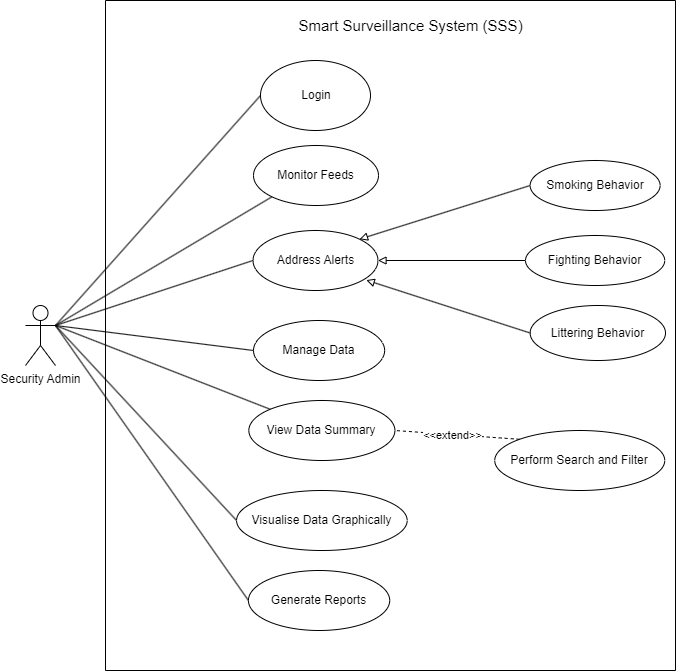

The diagram above was exported from draw.io. Its source (the exported page's mxGraphModel, read from the mxfile embedded in the PNG):
<mxGraphModel dx="1221" dy="823" grid="1" gridSize="10" guides="1" tooltips="1" connect="1" arrows="1" fold="1" page="1" pageScale="1" pageWidth="850" pageHeight="1100" math="0" shadow="0">
  <root>
    <mxCell id="0" />
    <mxCell id="1" parent="0" />
    <mxCell id="W3fN0GhLpMgSu0Gnzsw6-10" style="rounded=0;orthogonalLoop=1;jettySize=auto;html=1;entryX=0;entryY=0.5;entryDx=0;entryDy=0;endArrow=none;endFill=0;exitX=1;exitY=0.3333333333333333;exitDx=0;exitDy=0;exitPerimeter=0;" parent="1" source="W3fN0GhLpMgSu0Gnzsw6-1" target="W3fN0GhLpMgSu0Gnzsw6-6" edge="1">
      <mxGeometry relative="1" as="geometry" />
    </mxCell>
    <mxCell id="W3fN0GhLpMgSu0Gnzsw6-11" style="rounded=0;orthogonalLoop=1;jettySize=auto;html=1;exitX=1;exitY=0.3333333333333333;exitDx=0;exitDy=0;exitPerimeter=0;entryX=0;entryY=0.5;entryDx=0;entryDy=0;endArrow=none;endFill=0;" parent="1" source="W3fN0GhLpMgSu0Gnzsw6-1" target="W3fN0GhLpMgSu0Gnzsw6-8" edge="1">
      <mxGeometry relative="1" as="geometry" />
    </mxCell>
    <mxCell id="W3fN0GhLpMgSu0Gnzsw6-17" style="rounded=0;orthogonalLoop=1;jettySize=auto;html=1;exitX=1;exitY=0.3333333333333333;exitDx=0;exitDy=0;exitPerimeter=0;entryX=0;entryY=1;entryDx=0;entryDy=0;endArrow=none;endFill=0;" parent="1" source="W3fN0GhLpMgSu0Gnzsw6-1" target="W3fN0GhLpMgSu0Gnzsw6-13" edge="1">
      <mxGeometry relative="1" as="geometry" />
    </mxCell>
    <mxCell id="W3fN0GhLpMgSu0Gnzsw6-43" style="rounded=0;orthogonalLoop=1;jettySize=auto;html=1;exitX=1;exitY=0.3333333333333333;exitDx=0;exitDy=0;exitPerimeter=0;entryX=0;entryY=0.5;entryDx=0;entryDy=0;endArrow=none;endFill=0;" parent="1" source="W3fN0GhLpMgSu0Gnzsw6-1" target="W3fN0GhLpMgSu0Gnzsw6-24" edge="1">
      <mxGeometry relative="1" as="geometry" />
    </mxCell>
    <mxCell id="W3fN0GhLpMgSu0Gnzsw6-44" style="rounded=0;orthogonalLoop=1;jettySize=auto;html=1;exitX=1;exitY=0.3333333333333333;exitDx=0;exitDy=0;exitPerimeter=0;entryX=0;entryY=0.5;entryDx=0;entryDy=0;endArrow=none;endFill=0;" parent="1" source="W3fN0GhLpMgSu0Gnzsw6-1" target="W3fN0GhLpMgSu0Gnzsw6-26" edge="1">
      <mxGeometry relative="1" as="geometry" />
    </mxCell>
    <mxCell id="W3fN0GhLpMgSu0Gnzsw6-45" style="rounded=0;orthogonalLoop=1;jettySize=auto;html=1;exitX=1;exitY=0.3333333333333333;exitDx=0;exitDy=0;exitPerimeter=0;entryX=0;entryY=0;entryDx=0;entryDy=0;endArrow=none;endFill=0;" parent="1" source="W3fN0GhLpMgSu0Gnzsw6-1" target="W3fN0GhLpMgSu0Gnzsw6-28" edge="1">
      <mxGeometry relative="1" as="geometry" />
    </mxCell>
    <mxCell id="pA9NXz-NvRRUHkqVS-xk-3" style="rounded=0;orthogonalLoop=1;jettySize=auto;html=1;exitX=1;exitY=0.3333333333333333;exitDx=0;exitDy=0;exitPerimeter=0;entryX=0;entryY=0.5;entryDx=0;entryDy=0;endArrow=none;endFill=0;" edge="1" parent="1" source="W3fN0GhLpMgSu0Gnzsw6-1" target="pA9NXz-NvRRUHkqVS-xk-2">
      <mxGeometry relative="1" as="geometry" />
    </mxCell>
    <mxCell id="W3fN0GhLpMgSu0Gnzsw6-1" value="Security Admin" style="shape=umlActor;verticalLabelPosition=bottom;verticalAlign=top;html=1;outlineConnect=0;" parent="1" vertex="1">
      <mxGeometry x="70" y="1015" width="30" height="60" as="geometry" />
    </mxCell>
    <mxCell id="W3fN0GhLpMgSu0Gnzsw6-6" value="Generate Reports" style="ellipse;whiteSpace=wrap;html=1;" parent="1" vertex="1">
      <mxGeometry x="292.94" y="1280" width="141.25" height="60" as="geometry" />
    </mxCell>
    <mxCell id="W3fN0GhLpMgSu0Gnzsw6-8" value="" style="ellipse;whiteSpace=wrap;html=1;" parent="1" vertex="1">
      <mxGeometry x="305" y="770" width="110" height="70" as="geometry" />
    </mxCell>
    <mxCell id="W3fN0GhLpMgSu0Gnzsw6-9" value="Login" style="text;html=1;align=center;verticalAlign=middle;whiteSpace=wrap;rounded=0;" parent="1" vertex="1">
      <mxGeometry x="330.5" y="790" width="60" height="30" as="geometry" />
    </mxCell>
    <mxCell id="W3fN0GhLpMgSu0Gnzsw6-13" value="" style="ellipse;whiteSpace=wrap;html=1;" parent="1" vertex="1">
      <mxGeometry x="298" y="855" width="125" height="60" as="geometry" />
    </mxCell>
    <mxCell id="W3fN0GhLpMgSu0Gnzsw6-14" value="Monitor Feeds" style="text;html=1;align=center;verticalAlign=middle;whiteSpace=wrap;rounded=0;" parent="1" vertex="1">
      <mxGeometry x="313" y="870" width="95" height="30" as="geometry" />
    </mxCell>
    <mxCell id="W3fN0GhLpMgSu0Gnzsw6-24" value="Address Alerts" style="ellipse;whiteSpace=wrap;html=1;" parent="1" vertex="1">
      <mxGeometry x="297.5" y="940" width="125" height="60" as="geometry" />
    </mxCell>
    <mxCell id="W3fN0GhLpMgSu0Gnzsw6-26" value="Manage Data" style="ellipse;whiteSpace=wrap;html=1;" parent="1" vertex="1">
      <mxGeometry x="298" y="1030" width="131.13" height="60" as="geometry" />
    </mxCell>
    <mxCell id="W3fN0GhLpMgSu0Gnzsw6-28" value="View Data Summary" style="ellipse;whiteSpace=wrap;html=1;" parent="1" vertex="1">
      <mxGeometry x="293.34" y="1110" width="146.07" height="60" as="geometry" />
    </mxCell>
    <mxCell id="W3fN0GhLpMgSu0Gnzsw6-34" style="rounded=0;orthogonalLoop=1;jettySize=auto;html=1;exitX=0;exitY=0;exitDx=0;exitDy=0;entryX=1;entryY=0.5;entryDx=0;entryDy=0;dashed=1;endArrow=none;endFill=0;" parent="1" source="W3fN0GhLpMgSu0Gnzsw6-33" target="W3fN0GhLpMgSu0Gnzsw6-28" edge="1">
      <mxGeometry relative="1" as="geometry" />
    </mxCell>
    <mxCell id="W3fN0GhLpMgSu0Gnzsw6-47" value="&amp;lt;&amp;lt;extend&amp;gt;&amp;gt;" style="edgeLabel;html=1;align=center;verticalAlign=middle;resizable=0;points=[];" parent="W3fN0GhLpMgSu0Gnzsw6-34" vertex="1" connectable="0">
      <mxGeometry x="0.2115" y="1" relative="1" as="geometry">
        <mxPoint x="8" as="offset" />
      </mxGeometry>
    </mxCell>
    <mxCell id="W3fN0GhLpMgSu0Gnzsw6-33" value="Perform Search and Filter" style="ellipse;whiteSpace=wrap;html=1;" parent="1" vertex="1">
      <mxGeometry x="539.25" y="1140" width="170" height="60" as="geometry" />
    </mxCell>
    <mxCell id="W3fN0GhLpMgSu0Gnzsw6-48" value="" style="endArrow=none;html=1;rounded=0;" parent="1" edge="1">
      <mxGeometry width="50" height="50" relative="1" as="geometry">
        <mxPoint x="150" y="710" as="sourcePoint" />
        <mxPoint x="720" y="710" as="targetPoint" />
      </mxGeometry>
    </mxCell>
    <mxCell id="W3fN0GhLpMgSu0Gnzsw6-49" value="" style="endArrow=none;html=1;rounded=0;" parent="1" edge="1">
      <mxGeometry width="50" height="50" relative="1" as="geometry">
        <mxPoint x="150" y="1380" as="sourcePoint" />
        <mxPoint x="720" y="1380" as="targetPoint" />
      </mxGeometry>
    </mxCell>
    <mxCell id="W3fN0GhLpMgSu0Gnzsw6-50" value="" style="endArrow=none;html=1;rounded=0;" parent="1" edge="1">
      <mxGeometry width="50" height="50" relative="1" as="geometry">
        <mxPoint x="150" y="710" as="sourcePoint" />
        <mxPoint x="150" y="1380" as="targetPoint" />
      </mxGeometry>
    </mxCell>
    <mxCell id="W3fN0GhLpMgSu0Gnzsw6-52" value="" style="endArrow=none;html=1;rounded=0;" parent="1" edge="1">
      <mxGeometry width="50" height="50" relative="1" as="geometry">
        <mxPoint x="720" y="710" as="sourcePoint" />
        <mxPoint x="720" y="1380" as="targetPoint" />
      </mxGeometry>
    </mxCell>
    <mxCell id="W3fN0GhLpMgSu0Gnzsw6-53" value="&lt;font style=&quot;font-size: 15px;&quot;&gt;Smart Surveillance System (SSS)&lt;/font&gt;" style="text;html=1;align=center;verticalAlign=middle;resizable=0;points=[];autosize=1;strokeColor=none;fillColor=none;strokeWidth=3;" parent="1" vertex="1">
      <mxGeometry x="330" y="720" width="250" height="30" as="geometry" />
    </mxCell>
    <mxCell id="WMcP8OnabsmB0Sx9lopB-10" style="rounded=0;orthogonalLoop=1;jettySize=auto;html=1;exitX=0;exitY=0.5;exitDx=0;exitDy=0;entryX=1;entryY=0;entryDx=0;entryDy=0;endArrow=block;endFill=0;" parent="1" source="WMcP8OnabsmB0Sx9lopB-1" target="W3fN0GhLpMgSu0Gnzsw6-24" edge="1">
      <mxGeometry relative="1" as="geometry" />
    </mxCell>
    <mxCell id="WMcP8OnabsmB0Sx9lopB-1" value="Smoking Behavior" style="ellipse;whiteSpace=wrap;html=1;" parent="1" vertex="1">
      <mxGeometry x="574.63" y="870" width="130" height="50" as="geometry" />
    </mxCell>
    <mxCell id="WMcP8OnabsmB0Sx9lopB-9" style="edgeStyle=orthogonalEdgeStyle;rounded=0;orthogonalLoop=1;jettySize=auto;html=1;exitX=0;exitY=0.5;exitDx=0;exitDy=0;endArrow=block;endFill=0;" parent="1" source="WMcP8OnabsmB0Sx9lopB-2" target="W3fN0GhLpMgSu0Gnzsw6-24" edge="1">
      <mxGeometry relative="1" as="geometry">
        <mxPoint x="480" y="1046" as="targetPoint" />
      </mxGeometry>
    </mxCell>
    <mxCell id="WMcP8OnabsmB0Sx9lopB-2" value="Fighting Behavior" style="ellipse;whiteSpace=wrap;html=1;" parent="1" vertex="1">
      <mxGeometry x="570" y="945" width="139.25" height="50" as="geometry" />
    </mxCell>
    <mxCell id="WMcP8OnabsmB0Sx9lopB-7" style="rounded=0;orthogonalLoop=1;jettySize=auto;html=1;exitX=0;exitY=0.5;exitDx=0;exitDy=0;endArrow=block;endFill=0;entryX=0.906;entryY=0.827;entryDx=0;entryDy=0;entryPerimeter=0;" parent="1" source="WMcP8OnabsmB0Sx9lopB-3" target="W3fN0GhLpMgSu0Gnzsw6-24" edge="1">
      <mxGeometry relative="1" as="geometry">
        <mxPoint x="480" y="1160" as="targetPoint" />
      </mxGeometry>
    </mxCell>
    <mxCell id="WMcP8OnabsmB0Sx9lopB-3" value="Littering Behavior" style="ellipse;whiteSpace=wrap;html=1;" parent="1" vertex="1">
      <mxGeometry x="574.63" y="1015" width="135.37" height="55" as="geometry" />
    </mxCell>
    <mxCell id="pA9NXz-NvRRUHkqVS-xk-2" value="Visualise Data Graphically" style="ellipse;whiteSpace=wrap;html=1;" vertex="1" parent="1">
      <mxGeometry x="281.07" y="1200" width="170.62" height="60" as="geometry" />
    </mxCell>
  </root>
</mxGraphModel>